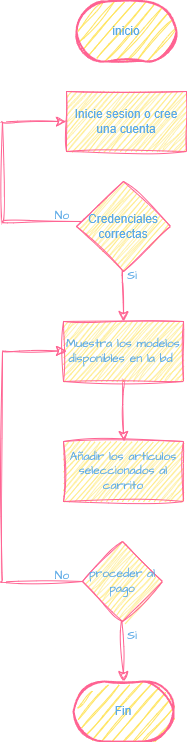

The diagram above was exported from draw.io. Its source (the exported page's mxGraphModel, read from the mxfile embedded in the PNG):
<mxGraphModel dx="1428" dy="835" grid="1" gridSize="10" guides="1" tooltips="1" connect="1" arrows="1" fold="1" page="1" pageScale="1" pageWidth="827" pageHeight="1169" background="#ffffff" math="0" shadow="0" adaptiveColors="simple">
  <root>
    <mxCell id="WIyWlLk6GJQsqaUBKTNV-0" />
    <mxCell id="WIyWlLk6GJQsqaUBKTNV-1" parent="WIyWlLk6GJQsqaUBKTNV-0" />
    <mxCell id="-rppGvvgHwHCDWXl5A7d-0" value="inicio" style="strokeWidth=2;html=1;shape=mxgraph.flowchart.terminator;whiteSpace=wrap;labelBackgroundColor=none;fillColor=#FFE45E;strokeColor=#FF6392;fontColor=#5AA9E6;sketch=1;curveFitting=1;jiggle=2;rounded=0;" vertex="1" parent="WIyWlLk6GJQsqaUBKTNV-1">
      <mxGeometry x="364" y="30" width="100" height="60" as="geometry" />
    </mxCell>
    <mxCell id="-rppGvvgHwHCDWXl5A7d-1" value="Fin" style="strokeWidth=2;html=1;shape=mxgraph.flowchart.terminator;whiteSpace=wrap;labelBackgroundColor=none;fillColor=#FFE45E;strokeColor=#FF6392;fontColor=#5AA9E6;sketch=1;curveFitting=1;jiggle=2;rounded=0;" vertex="1" parent="WIyWlLk6GJQsqaUBKTNV-1">
      <mxGeometry x="361" y="710" width="100" height="60" as="geometry" />
    </mxCell>
    <mxCell id="-rppGvvgHwHCDWXl5A7d-2" value="Inicie sesion o cree una cuenta" style="rounded=0;whiteSpace=wrap;html=1;labelBackgroundColor=none;fillColor=#FFE45E;strokeColor=#FF6392;fontColor=#5AA9E6;sketch=1;curveFitting=1;jiggle=2;" vertex="1" parent="WIyWlLk6GJQsqaUBKTNV-1">
      <mxGeometry x="354" y="120" width="120" height="60" as="geometry" />
    </mxCell>
    <mxCell id="-rppGvvgHwHCDWXl5A7d-7" style="edgeStyle=none;curved=1;rounded=0;sketch=1;hachureGap=4;jiggle=2;curveFitting=1;orthogonalLoop=1;jettySize=auto;html=1;exitX=0.5;exitY=1;exitDx=0;exitDy=0;entryX=0.5;entryY=0;entryDx=0;entryDy=0;strokeColor=#FF6392;fontFamily=Architects Daughter;fontSource=https%3A%2F%2Ffonts.googleapis.com%2Fcss%3Ffamily%3DArchitects%2BDaughter;fontSize=12;fontColor=#5AA9E6;startSize=8;endSize=8;fillColor=#FFE45E;" edge="1" parent="WIyWlLk6GJQsqaUBKTNV-1" source="-rppGvvgHwHCDWXl5A7d-3" target="-rppGvvgHwHCDWXl5A7d-4">
      <mxGeometry relative="1" as="geometry" />
    </mxCell>
    <mxCell id="-rppGvvgHwHCDWXl5A7d-3" value="Credenciales correctas" style="rhombus;whiteSpace=wrap;html=1;labelBackgroundColor=none;fillColor=#FFE45E;strokeColor=#FF6392;fontColor=#5AA9E6;sketch=1;curveFitting=1;jiggle=2;rounded=0;" vertex="1" parent="WIyWlLk6GJQsqaUBKTNV-1">
      <mxGeometry x="364" y="210" width="94" height="90" as="geometry" />
    </mxCell>
    <mxCell id="-rppGvvgHwHCDWXl5A7d-22" style="edgeStyle=none;curved=1;rounded=0;sketch=1;hachureGap=4;jiggle=2;curveFitting=1;orthogonalLoop=1;jettySize=auto;html=1;exitX=0.5;exitY=1;exitDx=0;exitDy=0;entryX=0.5;entryY=0;entryDx=0;entryDy=0;strokeColor=#FF6392;fontFamily=Architects Daughter;fontSource=https%3A%2F%2Ffonts.googleapis.com%2Fcss%3Ffamily%3DArchitects%2BDaughter;fontSize=12;fontColor=#5AA9E6;startSize=8;endSize=8;fillColor=#FFE45E;" edge="1" parent="WIyWlLk6GJQsqaUBKTNV-1" source="-rppGvvgHwHCDWXl5A7d-4" target="-rppGvvgHwHCDWXl5A7d-21">
      <mxGeometry relative="1" as="geometry" />
    </mxCell>
    <mxCell id="-rppGvvgHwHCDWXl5A7d-4" value="Muestra los modelos disponibles en la bd&amp;nbsp;" style="rounded=0;whiteSpace=wrap;html=1;sketch=1;hachureGap=4;jiggle=2;curveFitting=1;strokeColor=#FF6392;fontFamily=Architects Daughter;fontSource=https%3A%2F%2Ffonts.googleapis.com%2Fcss%3Ffamily%3DArchitects%2BDaughter;fontColor=#5AA9E6;fillColor=#FFE45E;" vertex="1" parent="WIyWlLk6GJQsqaUBKTNV-1">
      <mxGeometry x="351" y="350" width="120" height="60" as="geometry" />
    </mxCell>
    <mxCell id="-rppGvvgHwHCDWXl5A7d-14" value="" style="endArrow=classic;html=1;rounded=0;sketch=1;hachureGap=4;jiggle=2;curveFitting=1;strokeColor=#FF6392;fontFamily=Architects Daughter;fontSource=https%3A%2F%2Ffonts.googleapis.com%2Fcss%3Ffamily%3DArchitects%2BDaughter;fontSize=12;fontColor=#5AA9E6;startSize=8;endSize=8;curved=1;fillColor=#FFE45E;" edge="1" parent="WIyWlLk6GJQsqaUBKTNV-1">
      <mxGeometry width="50" height="50" relative="1" as="geometry">
        <mxPoint x="290" y="150" as="sourcePoint" />
        <mxPoint x="354" y="150" as="targetPoint" />
      </mxGeometry>
    </mxCell>
    <mxCell id="-rppGvvgHwHCDWXl5A7d-16" value="" style="endArrow=none;html=1;rounded=0;sketch=1;hachureGap=4;jiggle=2;curveFitting=1;strokeColor=#FF6392;fontFamily=Architects Daughter;fontSource=https%3A%2F%2Ffonts.googleapis.com%2Fcss%3Ffamily%3DArchitects%2BDaughter;fontSize=12;fontColor=#5AA9E6;startSize=8;endSize=8;curved=1;fillColor=#FFE45E;" edge="1" parent="WIyWlLk6GJQsqaUBKTNV-1">
      <mxGeometry width="50" height="50" relative="1" as="geometry">
        <mxPoint x="290" y="250" as="sourcePoint" />
        <mxPoint x="290" y="150" as="targetPoint" />
      </mxGeometry>
    </mxCell>
    <mxCell id="-rppGvvgHwHCDWXl5A7d-17" value="" style="endArrow=none;html=1;rounded=0;sketch=1;hachureGap=4;jiggle=2;curveFitting=1;strokeColor=#FF6392;fontFamily=Architects Daughter;fontSource=https%3A%2F%2Ffonts.googleapis.com%2Fcss%3Ffamily%3DArchitects%2BDaughter;fontSize=12;fontColor=#5AA9E6;startSize=8;endSize=8;curved=1;fillColor=#FFE45E;" edge="1" parent="WIyWlLk6GJQsqaUBKTNV-1">
      <mxGeometry width="50" height="50" relative="1" as="geometry">
        <mxPoint x="290" y="250" as="sourcePoint" />
        <mxPoint x="370" y="250" as="targetPoint" />
      </mxGeometry>
    </mxCell>
    <mxCell id="-rppGvvgHwHCDWXl5A7d-18" value="No" style="text;html=1;align=center;verticalAlign=middle;whiteSpace=wrap;rounded=0;fontFamily=Architects Daughter;fontSource=https%3A%2F%2Ffonts.googleapis.com%2Fcss%3Ffamily%3DArchitects%2BDaughter;fontColor=#5AA9E6;" vertex="1" parent="WIyWlLk6GJQsqaUBKTNV-1">
      <mxGeometry x="320" y="230" width="60" height="30" as="geometry" />
    </mxCell>
    <mxCell id="-rppGvvgHwHCDWXl5A7d-20" value="Si" style="text;html=1;align=center;verticalAlign=middle;whiteSpace=wrap;rounded=0;fontFamily=Architects Daughter;fontSource=https%3A%2F%2Ffonts.googleapis.com%2Fcss%3Ffamily%3DArchitects%2BDaughter;fontColor=#5AA9E6;" vertex="1" parent="WIyWlLk6GJQsqaUBKTNV-1">
      <mxGeometry x="390" y="290" width="60" height="30" as="geometry" />
    </mxCell>
    <mxCell id="-rppGvvgHwHCDWXl5A7d-21" value="Añadir los artículos seleccionados al carrito" style="rounded=0;whiteSpace=wrap;html=1;sketch=1;hachureGap=4;jiggle=2;curveFitting=1;strokeColor=#FF6392;fontFamily=Architects Daughter;fontSource=https%3A%2F%2Ffonts.googleapis.com%2Fcss%3Ffamily%3DArchitects%2BDaughter;fontColor=#5AA9E6;fillColor=#FFE45E;" vertex="1" parent="WIyWlLk6GJQsqaUBKTNV-1">
      <mxGeometry x="351" y="470" width="120" height="60" as="geometry" />
    </mxCell>
    <mxCell id="-rppGvvgHwHCDWXl5A7d-25" value="proceder al pago" style="rhombus;whiteSpace=wrap;html=1;sketch=1;hachureGap=4;jiggle=2;curveFitting=1;strokeColor=#FF6392;fontFamily=Architects Daughter;fontSource=https%3A%2F%2Ffonts.googleapis.com%2Fcss%3Ffamily%3DArchitects%2BDaughter;fontColor=#5AA9E6;fillColor=#FFE45E;" vertex="1" parent="WIyWlLk6GJQsqaUBKTNV-1">
      <mxGeometry x="370" y="570" width="80" height="80" as="geometry" />
    </mxCell>
    <mxCell id="-rppGvvgHwHCDWXl5A7d-26" value="" style="endArrow=classic;html=1;rounded=0;sketch=1;hachureGap=4;jiggle=2;curveFitting=1;strokeColor=#FF6392;fontFamily=Architects Daughter;fontSource=https%3A%2F%2Ffonts.googleapis.com%2Fcss%3Ffamily%3DArchitects%2BDaughter;fontSize=12;fontColor=#5AA9E6;startSize=8;endSize=8;curved=1;fillColor=#FFE45E;" edge="1" parent="WIyWlLk6GJQsqaUBKTNV-1">
      <mxGeometry width="50" height="50" relative="1" as="geometry">
        <mxPoint x="290" y="379.5" as="sourcePoint" />
        <mxPoint x="354" y="379.5" as="targetPoint" />
      </mxGeometry>
    </mxCell>
    <mxCell id="-rppGvvgHwHCDWXl5A7d-27" value="" style="endArrow=none;html=1;rounded=0;sketch=1;hachureGap=4;jiggle=2;curveFitting=1;strokeColor=#FF6392;fontFamily=Architects Daughter;fontSource=https%3A%2F%2Ffonts.googleapis.com%2Fcss%3Ffamily%3DArchitects%2BDaughter;fontSize=12;fontColor=#5AA9E6;startSize=8;endSize=8;curved=1;fillColor=#FFE45E;" edge="1" parent="WIyWlLk6GJQsqaUBKTNV-1">
      <mxGeometry width="50" height="50" relative="1" as="geometry">
        <mxPoint x="290" y="610" as="sourcePoint" />
        <mxPoint x="290" y="380" as="targetPoint" />
      </mxGeometry>
    </mxCell>
    <mxCell id="-rppGvvgHwHCDWXl5A7d-28" value="" style="endArrow=none;html=1;rounded=0;sketch=1;hachureGap=4;jiggle=2;curveFitting=1;strokeColor=#FF6392;fontFamily=Architects Daughter;fontSource=https%3A%2F%2Ffonts.googleapis.com%2Fcss%3Ffamily%3DArchitects%2BDaughter;fontSize=12;fontColor=#5AA9E6;startSize=8;endSize=8;curved=1;fillColor=#FFE45E;" edge="1" parent="WIyWlLk6GJQsqaUBKTNV-1">
      <mxGeometry width="50" height="50" relative="1" as="geometry">
        <mxPoint x="290" y="610" as="sourcePoint" />
        <mxPoint x="370" y="610" as="targetPoint" />
      </mxGeometry>
    </mxCell>
    <mxCell id="-rppGvvgHwHCDWXl5A7d-29" value="No" style="text;html=1;align=center;verticalAlign=middle;whiteSpace=wrap;rounded=0;fontFamily=Architects Daughter;fontSource=https%3A%2F%2Ffonts.googleapis.com%2Fcss%3Ffamily%3DArchitects%2BDaughter;fontColor=#5AA9E6;" vertex="1" parent="WIyWlLk6GJQsqaUBKTNV-1">
      <mxGeometry x="320" y="590" width="60" height="30" as="geometry" />
    </mxCell>
    <mxCell id="-rppGvvgHwHCDWXl5A7d-30" style="edgeStyle=none;curved=1;rounded=0;sketch=1;hachureGap=4;jiggle=2;curveFitting=1;orthogonalLoop=1;jettySize=auto;html=1;exitX=0.5;exitY=1;exitDx=0;exitDy=0;entryX=0.5;entryY=0;entryDx=0;entryDy=0;entryPerimeter=0;strokeColor=#FF6392;fontFamily=Architects Daughter;fontSource=https%3A%2F%2Ffonts.googleapis.com%2Fcss%3Ffamily%3DArchitects%2BDaughter;fontSize=12;fontColor=#5AA9E6;startSize=8;endSize=8;fillColor=#FFE45E;" edge="1" parent="WIyWlLk6GJQsqaUBKTNV-1" source="-rppGvvgHwHCDWXl5A7d-25" target="-rppGvvgHwHCDWXl5A7d-1">
      <mxGeometry relative="1" as="geometry" />
    </mxCell>
    <mxCell id="-rppGvvgHwHCDWXl5A7d-31" value="Si" style="text;html=1;align=center;verticalAlign=middle;whiteSpace=wrap;rounded=0;fontFamily=Architects Daughter;fontSource=https%3A%2F%2Ffonts.googleapis.com%2Fcss%3Ffamily%3DArchitects%2BDaughter;fontColor=#5AA9E6;" vertex="1" parent="WIyWlLk6GJQsqaUBKTNV-1">
      <mxGeometry x="390" y="650" width="60" height="30" as="geometry" />
    </mxCell>
  </root>
</mxGraphModel>